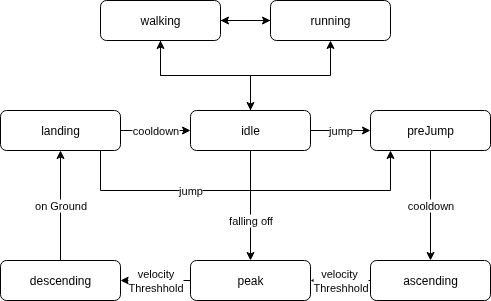

The diagram above was exported from draw.io. Its source (the exported page's mxGraphModel, read from the mxfile embedded in the PNG):
<mxGraphModel dx="1491" dy="740" grid="1" gridSize="10" guides="1" tooltips="1" connect="1" arrows="1" fold="1" page="1" pageScale="1" pageWidth="827" pageHeight="1169" math="0" shadow="0">
  <root>
    <mxCell id="WIyWlLk6GJQsqaUBKTNV-0" />
    <mxCell id="WIyWlLk6GJQsqaUBKTNV-1" parent="WIyWlLk6GJQsqaUBKTNV-0" />
    <mxCell id="D9N2eVLBM8UBjWSW8Gi4-15" style="edgeStyle=orthogonalEdgeStyle;rounded=0;orthogonalLoop=1;jettySize=auto;html=1;" edge="1" parent="WIyWlLk6GJQsqaUBKTNV-1" source="WIyWlLk6GJQsqaUBKTNV-3" target="D9N2eVLBM8UBjWSW8Gi4-13">
      <mxGeometry relative="1" as="geometry" />
    </mxCell>
    <mxCell id="WIyWlLk6GJQsqaUBKTNV-3" value="running" style="rounded=1;whiteSpace=wrap;html=1;fontSize=12;glass=0;strokeWidth=1;shadow=0;" parent="WIyWlLk6GJQsqaUBKTNV-1" vertex="1">
      <mxGeometry x="420" y="130" width="120" height="40" as="geometry" />
    </mxCell>
    <mxCell id="D9N2eVLBM8UBjWSW8Gi4-22" value="cooldown" style="edgeStyle=orthogonalEdgeStyle;rounded=0;orthogonalLoop=1;jettySize=auto;html=1;" edge="1" parent="WIyWlLk6GJQsqaUBKTNV-1" source="D9N2eVLBM8UBjWSW8Gi4-1" target="D9N2eVLBM8UBjWSW8Gi4-3">
      <mxGeometry relative="1" as="geometry" />
    </mxCell>
    <mxCell id="D9N2eVLBM8UBjWSW8Gi4-1" value="preJump" style="rounded=1;whiteSpace=wrap;html=1;fontSize=12;glass=0;strokeWidth=1;shadow=0;" vertex="1" parent="WIyWlLk6GJQsqaUBKTNV-1">
      <mxGeometry x="520" y="240" width="120" height="40" as="geometry" />
    </mxCell>
    <mxCell id="D9N2eVLBM8UBjWSW8Gi4-23" value="velocity&amp;nbsp;&lt;div&gt;Threshhold&lt;/div&gt;" style="edgeStyle=orthogonalEdgeStyle;rounded=0;orthogonalLoop=1;jettySize=auto;html=1;" edge="1" parent="WIyWlLk6GJQsqaUBKTNV-1" source="D9N2eVLBM8UBjWSW8Gi4-3" target="D9N2eVLBM8UBjWSW8Gi4-5">
      <mxGeometry relative="1" as="geometry" />
    </mxCell>
    <mxCell id="D9N2eVLBM8UBjWSW8Gi4-3" value="ascending" style="rounded=1;whiteSpace=wrap;html=1;fontSize=12;glass=0;strokeWidth=1;shadow=0;" vertex="1" parent="WIyWlLk6GJQsqaUBKTNV-1">
      <mxGeometry x="520" y="390" width="120" height="40" as="geometry" />
    </mxCell>
    <mxCell id="D9N2eVLBM8UBjWSW8Gi4-24" value="velocity&lt;div&gt;Threshhold&lt;/div&gt;" style="edgeStyle=orthogonalEdgeStyle;rounded=0;orthogonalLoop=1;jettySize=auto;html=1;" edge="1" parent="WIyWlLk6GJQsqaUBKTNV-1" source="D9N2eVLBM8UBjWSW8Gi4-5" target="D9N2eVLBM8UBjWSW8Gi4-7">
      <mxGeometry relative="1" as="geometry" />
    </mxCell>
    <mxCell id="D9N2eVLBM8UBjWSW8Gi4-5" value="peak" style="rounded=1;whiteSpace=wrap;html=1;fontSize=12;glass=0;strokeWidth=1;shadow=0;" vertex="1" parent="WIyWlLk6GJQsqaUBKTNV-1">
      <mxGeometry x="340" y="390" width="120" height="40" as="geometry" />
    </mxCell>
    <mxCell id="D9N2eVLBM8UBjWSW8Gi4-25" value="on Ground" style="edgeStyle=orthogonalEdgeStyle;rounded=0;orthogonalLoop=1;jettySize=auto;html=1;" edge="1" parent="WIyWlLk6GJQsqaUBKTNV-1" source="D9N2eVLBM8UBjWSW8Gi4-7" target="D9N2eVLBM8UBjWSW8Gi4-9">
      <mxGeometry relative="1" as="geometry" />
    </mxCell>
    <mxCell id="D9N2eVLBM8UBjWSW8Gi4-7" value="descending" style="rounded=1;whiteSpace=wrap;html=1;fontSize=12;glass=0;strokeWidth=1;shadow=0;" vertex="1" parent="WIyWlLk6GJQsqaUBKTNV-1">
      <mxGeometry x="150" y="390" width="120" height="40" as="geometry" />
    </mxCell>
    <mxCell id="D9N2eVLBM8UBjWSW8Gi4-28" value="cooldown" style="edgeStyle=orthogonalEdgeStyle;rounded=0;orthogonalLoop=1;jettySize=auto;html=1;" edge="1" parent="WIyWlLk6GJQsqaUBKTNV-1" source="D9N2eVLBM8UBjWSW8Gi4-9" target="D9N2eVLBM8UBjWSW8Gi4-11">
      <mxGeometry relative="1" as="geometry" />
    </mxCell>
    <mxCell id="D9N2eVLBM8UBjWSW8Gi4-30" value="jump" style="edgeStyle=orthogonalEdgeStyle;rounded=0;orthogonalLoop=1;jettySize=auto;html=1;" edge="1" parent="WIyWlLk6GJQsqaUBKTNV-1" source="D9N2eVLBM8UBjWSW8Gi4-9" target="D9N2eVLBM8UBjWSW8Gi4-1">
      <mxGeometry x="-0.2973" relative="1" as="geometry">
        <Array as="points">
          <mxPoint x="250" y="320" />
          <mxPoint x="540" y="320" />
        </Array>
        <mxPoint as="offset" />
      </mxGeometry>
    </mxCell>
    <mxCell id="D9N2eVLBM8UBjWSW8Gi4-9" value="landing" style="rounded=1;whiteSpace=wrap;html=1;fontSize=12;glass=0;strokeWidth=1;shadow=0;" vertex="1" parent="WIyWlLk6GJQsqaUBKTNV-1">
      <mxGeometry x="150" y="240" width="120" height="40" as="geometry" />
    </mxCell>
    <mxCell id="D9N2eVLBM8UBjWSW8Gi4-16" style="edgeStyle=orthogonalEdgeStyle;rounded=0;orthogonalLoop=1;jettySize=auto;html=1;" edge="1" parent="WIyWlLk6GJQsqaUBKTNV-1" source="D9N2eVLBM8UBjWSW8Gi4-11" target="D9N2eVLBM8UBjWSW8Gi4-13">
      <mxGeometry relative="1" as="geometry" />
    </mxCell>
    <mxCell id="D9N2eVLBM8UBjWSW8Gi4-17" style="edgeStyle=orthogonalEdgeStyle;rounded=0;orthogonalLoop=1;jettySize=auto;html=1;" edge="1" parent="WIyWlLk6GJQsqaUBKTNV-1" source="D9N2eVLBM8UBjWSW8Gi4-11" target="WIyWlLk6GJQsqaUBKTNV-3">
      <mxGeometry relative="1" as="geometry" />
    </mxCell>
    <mxCell id="D9N2eVLBM8UBjWSW8Gi4-21" value="jump" style="edgeStyle=orthogonalEdgeStyle;rounded=0;orthogonalLoop=1;jettySize=auto;html=1;" edge="1" parent="WIyWlLk6GJQsqaUBKTNV-1" source="D9N2eVLBM8UBjWSW8Gi4-11" target="D9N2eVLBM8UBjWSW8Gi4-1">
      <mxGeometry relative="1" as="geometry" />
    </mxCell>
    <mxCell id="D9N2eVLBM8UBjWSW8Gi4-31" value="falling off" style="edgeStyle=orthogonalEdgeStyle;rounded=0;orthogonalLoop=1;jettySize=auto;html=1;" edge="1" parent="WIyWlLk6GJQsqaUBKTNV-1" source="D9N2eVLBM8UBjWSW8Gi4-11" target="D9N2eVLBM8UBjWSW8Gi4-5">
      <mxGeometry x="0.2727" relative="1" as="geometry">
        <mxPoint as="offset" />
      </mxGeometry>
    </mxCell>
    <mxCell id="D9N2eVLBM8UBjWSW8Gi4-11" value="idle" style="rounded=1;whiteSpace=wrap;html=1;fontSize=12;glass=0;strokeWidth=1;shadow=0;" vertex="1" parent="WIyWlLk6GJQsqaUBKTNV-1">
      <mxGeometry x="340" y="240" width="120" height="40" as="geometry" />
    </mxCell>
    <mxCell id="D9N2eVLBM8UBjWSW8Gi4-18" style="edgeStyle=orthogonalEdgeStyle;rounded=0;orthogonalLoop=1;jettySize=auto;html=1;" edge="1" parent="WIyWlLk6GJQsqaUBKTNV-1" source="D9N2eVLBM8UBjWSW8Gi4-13" target="D9N2eVLBM8UBjWSW8Gi4-11">
      <mxGeometry relative="1" as="geometry" />
    </mxCell>
    <mxCell id="D9N2eVLBM8UBjWSW8Gi4-20" style="edgeStyle=orthogonalEdgeStyle;rounded=0;orthogonalLoop=1;jettySize=auto;html=1;" edge="1" parent="WIyWlLk6GJQsqaUBKTNV-1" source="D9N2eVLBM8UBjWSW8Gi4-13" target="WIyWlLk6GJQsqaUBKTNV-3">
      <mxGeometry relative="1" as="geometry" />
    </mxCell>
    <mxCell id="D9N2eVLBM8UBjWSW8Gi4-13" value="walking" style="rounded=1;whiteSpace=wrap;html=1;fontSize=12;glass=0;strokeWidth=1;shadow=0;" vertex="1" parent="WIyWlLk6GJQsqaUBKTNV-1">
      <mxGeometry x="250" y="130" width="120" height="40" as="geometry" />
    </mxCell>
  </root>
</mxGraphModel>